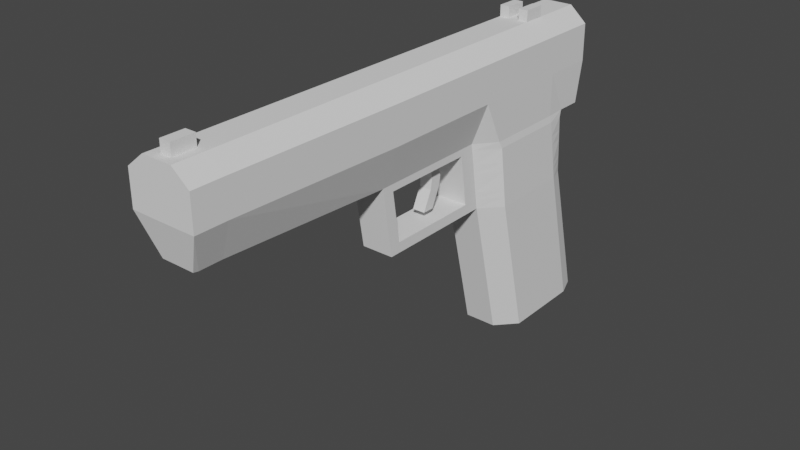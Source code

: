 # Source: pistol.blend  (saved by Blender 2.83.19; exported with 4.5.12 LTS)
import bpy
from mathutils import Matrix  # noqa: F401  (used for matrix-valued properties, if any)

bpy.ops.wm.read_factory_settings(use_empty=True)
scene = bpy.context.scene
scene.name = 'Scene'

# ---- collections
col_collection = bpy.data.collections.new('Collection'); scene.collection.children.link(col_collection)

# ---- world
world_world = bpy.data.worlds.new('World'); scene.world = world_world
world_world.use_nodes = True; world_world.node_tree.nodes.clear()
_N = world_world.node_tree.nodes; _L = world_world.node_tree.links
n0 = _N.new('ShaderNodeOutputWorld'); n0.name = 'World Output'; n0.location = (300, 300)
n1 = _N.new('ShaderNodeBackground'); n1.name = 'Background'; n1.location = (10, 300)
n1.inputs[0].default_value = (0.05088, 0.05088, 0.05088, 1.0)
_L.new(n1.outputs[0], n0.inputs[0])
n0.is_active_output = True
world_world.color = (0.05088, 0.05088, 0.05088)
world_world.use_sun_shadow = False
world_world.sun_shadow_jitter_overblur = 0.0

# ---- meshes
me_cube_001 = bpy.data.meshes.new('Cube.001')
me_cube_001.from_pydata([(0.0, -0.3873, 0.5279), (0.0, -0.3873, 1.441), (0.311, -0.3873, 1.292), (0.1586, -0.3873, 0.5279), (0.1586, -2.363, 0.6177), (0.311, -2.449, 1.306), (0.3036, 2.024, 0.5279), (0.311, 2.024, 1.292), (0.0, 2.06, 0.5279), (0.0, 2.024, 1.441), (0.0, -2.363, 0.6177), (0.0, -2.449, 1.441), (0.0, -0.281, -0.1406), (0.1553, -0.281, -0.1406), (0.2716, 2.098, -0.1406), (0.0, 2.166, -0.1406), (0.156, 0.8107, 0.5279), (0.0, 0.8107, 1.441), (0.311, 0.8107, 1.292), (0.0, 0.917, -0.1406), (0.156, 0.917, -0.1406), (0.26, 2.48, -1.561), (0.0, 2.48, -1.561), (0.0, 1.266, -1.561), (0.156, 1.266, -1.561), (0.3036, 2.271, 0.5279), (0.311, 2.335, 1.292), (0.0, 2.271, 0.5279), (0.0, 2.335, 1.441), (0.311, -2.146, 1.306), (0.1586, -2.095, 0.6087), (0.0, -2.146, 1.441), (0.0, -2.095, 0.6087), (0.311, -2.366, 1.306), (0.0, -2.366, 1.441), (0.0, -2.315, 0.6087), (0.1586, -2.315, 0.6087), (0.05265, -0.281, -0.1406), (0.05265, -0.3873, 0.5279), (0.05265, -0.3873, 1.441), (0.05265, 2.024, 1.441), (0.05265, -2.363, 0.6177), (0.05265, 2.06, 0.5279), (0.05265, -2.449, 1.441), (0.05265, 2.166, -0.1406), (0.05265, 2.335, 1.441), (0.05265, 0.8107, 1.441), (0.05265, 0.917, -0.1406), (0.05265, 2.48, -1.561), (0.05265, 1.266, -1.561), (0.05265, 2.271, 0.5279), (0.05265, -2.146, 1.441), (0.05265, -2.095, 0.6087), (0.05265, -2.366, 1.441), (0.05265, -2.315, 0.6087), (0.0, -2.146, 1.549), (0.0, -2.366, 1.549), (0.05265, -2.146, 1.549), (0.05265, -2.366, 1.549), (0.3141, 1.819, 0.5279), (0.3348, 1.925, -0.1406), (0.0, 1.819, 1.441), (0.311, 1.819, 1.292), (0.3348, 2.275, -1.561), (0.0, 2.275, -1.561), (0.05265, 2.275, -1.561), (0.05265, 1.819, 1.441), (0.0, 1.603, 1.441), (0.311, 1.603, 1.292), (0.0, 2.059, -1.561), (0.05265, 2.059, -1.561), (0.05265, 1.603, 1.441), (0.3141, 1.603, 0.5279), (0.3348, 1.709, -0.1406), (0.3348, 2.059, -1.561), (0.1447, -0.3873, 1.441), (0.1447, 2.024, 1.441), (0.08755, -2.363, 0.6177), (0.1447, 2.335, 1.441), (0.1447, 0.8107, 1.441), (0.1447, -2.146, 1.441), (0.1447, -2.366, 1.441), (0.08755, -0.281, -0.1406), (0.08755, -0.3873, 0.5279), (0.08755, 2.06, 0.5279), (0.1447, -2.449, 1.441), (0.08755, 2.166, -0.1406), (0.08755, 0.917, -0.1406), (0.08755, 2.48, -1.561), (0.08755, 1.266, -1.561), (0.08755, 2.271, 0.5279), (0.08755, -2.095, 0.6087), (0.08755, -2.315, 0.6087), (0.1447, 1.819, 1.441), (0.08755, 2.275, -1.561), (0.1447, 1.603, 1.441), (0.08755, 2.059, -1.561), (0.05265, 1.819, 1.441), (0.05265, 1.603, 1.441), (0.1447, 1.819, 1.441), (0.1447, 1.603, 1.441), (0.05265, 1.819, 1.547), (0.05265, 1.603, 1.547), (0.1447, 1.819, 1.547), (0.1447, 1.603, 1.547), (0.313, -0.3873, 0.9369), (0.313, 2.024, 0.9369), (0.313, -2.449, 0.9817), (0.0, -2.449, 0.9796), (0.313, 0.8107, 0.9369), (0.313, 2.335, 0.9369), (0.0, 2.335, 0.9348), (0.313, -2.146, 0.9817), (0.313, -2.366, 0.9817), (0.05265, 2.335, 0.9348), (0.05265, -2.449, 0.9796), (0.313, 1.819, 0.9369), (0.313, 1.603, 0.9369), (0.1447, -2.449, 0.9796), (0.1447, 2.335, 0.9348), (0.0, 1.005, 1.441), (0.311, 1.005, 1.292), (0.0, 1.461, -1.561), (0.05265, 1.461, -1.561), (0.05265, 1.005, 1.441), (0.3141, 1.005, 0.5279), (0.3348, 1.111, -0.1406), (0.3348, 1.461, -1.561), (0.1447, 1.005, 1.441), (0.08755, 1.461, -1.561), (0.313, 1.005, 0.9369), (0.0, -0.3765, 0.4598), (0.3102, 1.997, 0.4598), (0.0, 2.037, 0.4598), (0.1583, -0.3765, 0.4598), (0.156, 0.8215, 0.4598), (0.05708, 2.037, 0.4598), (0.05265, -0.3765, 0.4598), (0.3242, 1.829, 0.4598), (0.3242, 1.619, 0.4598), (0.08755, -0.3765, 0.4598), (0.0895, 2.037, 0.4598), (0.3242, 1.037, 0.4598), (0.0, 0.6534, 1.441), (0.0, -0.2728, 1.441), (0.311, 0.6534, 1.292), (0.311, -0.2728, 1.292), (0.0, 0.7598, -0.1406), (0.0, -0.1664, -0.1406), (0.1584, -0.2728, 0.5279), (0.1563, 0.6534, 0.5279), (0.1553, -0.1664, -0.1406), (0.1559, 0.7598, -0.1406), (0.05265, 0.6534, 1.441), (0.05265, -0.2728, 1.441), (0.05265, 0.7598, -0.1406), (0.05265, -0.1664, -0.1406), (0.1447, 0.6534, 1.441), (0.1447, -0.2728, 1.441), (0.08755, 0.7598, -0.1406), (0.08755, -0.1664, -0.1406), (0.313, 0.6534, 0.9369), (0.313, -0.2728, 0.9369), (0.1581, -0.2619, 0.4598), (0.1563, 0.6642, 0.4598), (0.0, -0.2969, -0.04038), (0.2781, 2.081, -0.04038), (0.156, 0.9011, -0.04038), (0.05339, 2.122, -0.04038), (0.05265, -0.2969, -0.04038), (0.3331, 1.909, -0.04038), (0.3331, 1.694, -0.04038), (0.08755, -0.2969, -0.04038), (0.08788, 2.122, -0.04038), (0.3331, 1.099, -0.04038), (0.0, 2.122, -0.04038), (0.1558, -0.2969, -0.04038), (0.1559, 0.7438, -0.04038), (0.1558, -0.1824, -0.04038), (0.0, 0.4551, 1.441), (0.311, 0.4551, 1.292), (0.0, 0.5614, -0.1406), (0.1567, 0.4551, 0.5279), (0.1558, 0.5614, -0.1406), (0.05265, 0.4551, 1.441), (0.05265, 0.5614, -0.1406), (0.1447, 0.4551, 1.441), (0.08755, 0.5614, -0.1406), (0.313, 0.4551, 0.9369), (0.1566, 0.4659, 0.4598), (0.1559, 0.3509, -0.04038), (0.0, 0.3385, 1.441), (0.311, 0.3385, 1.292), (0.0, 0.4448, -0.1406), (0.05265, 0.3385, 1.441), (0.05265, 0.4448, -0.1406), (0.1447, 0.3385, 1.441), (0.08755, 0.4448, -0.1406), (0.313, 0.3385, 0.9369), (0.1569, 0.3385, 0.5279), (0.1557, 0.4448, -0.1406), (0.1568, 0.3493, 0.4598), (0.1559, 0.2343, -0.04038), (0.0, 2.044, 0.3158), (0.1576, -0.3536, 0.3158), (0.0, -0.3536, 0.3158), (0.3009, 2.022, 0.3158), (0.156, 0.8444, 0.3158), (0.05602, 2.044, 0.3158), (0.05265, -0.3536, 0.3158), (0.3267, 1.852, 0.3158), (0.3267, 1.641, 0.3158), (0.08755, -0.3536, 0.3158), (0.08903, 2.044, 0.3158), (0.3267, 1.055, 0.3158), (0.1562, 0.6872, 0.3158), (0.1574, -0.239, 0.3158), (0.0, -0.3383, 0.2198), (0.2948, 2.038, 0.2198), (0.156, 0.8597, 0.2198), (0.05531, 2.06, 0.2198), (0.05265, -0.3383, 0.2198), (0.3284, 1.868, 0.2198), (0.3284, 1.655, 0.2198), (0.08755, -0.3383, 0.2198), (0.08872, 2.06, 0.2198), (0.3284, 1.067, 0.2198), (0.1561, 0.7024, 0.2198), (0.157, -0.2238, 0.2198), (0.0, 2.06, 0.2198), (0.1571, -0.3383, 0.2198), (0.1561, -0.194, 0.03265), (0.156, 0.7322, 0.03265), (0.3318, 1.09, 0.03265), (0.08811, 2.092, 0.03265), (0.08755, -0.3085, 0.03265), (0.3318, 1.683, 0.03265), (0.3318, 1.898, 0.03265), (0.05265, -0.3085, 0.03265), (0.05393, 2.092, 0.03265), (0.156, 0.8895, 0.03265), (0.2828, 2.069, 0.03265), (0.0, -0.3085, 0.03265), (0.0, 2.092, 0.03265), (0.1561, -0.3085, 0.03265), (0.0, 0.3573, 0.2205), (0.0, 0.2686, 0.0334), (0.0, 0.4739, 0.2205), (0.0, 0.3852, 0.0334), (0.0, -0.224, 0.2205), (0.0, -0.1943, 0.0334), (0.0, 0.7021, 0.2205), (0.0, 0.7319, 0.0334), (0.0, 0.4656, 0.4605), (0.0, 0.664, 0.4605), (0.0, 0.7435, -0.03963), (0.0, -0.1826, -0.03963), (0.0, 0.3506, -0.03963), (0.0, 0.234, -0.03963), (0.0, 0.6869, 0.3165), (0.0, -0.2622, 0.4605), (0.0, -0.2393, 0.3165), (0.0, 0.4885, 0.3165), (0.0, 0.349, 0.4605), (0.0, 0.3719, 0.3165), (0.06122, 0.732, 0.0331), (0.0612, 0.7436, -0.03993), (0.06154, 0.3491, 0.4602), (0.06144, 0.372, 0.3162), (0.06123, 0.3853, 0.0331), (0.06134, 0.474, 0.2202), (0.06115, -0.1825, -0.03993), (0.06128, -0.1942, 0.0331), (0.06127, 0.7023, 0.2202), (0.06119, 0.3507, -0.03993), (0.06129, 0.687, 0.3162), (0.06161, -0.2239, 0.2202), (0.06204, -0.2621, 0.4602), (0.06178, -0.2392, 0.3162), (0.06118, 0.2341, -0.03993), (0.06147, 0.4657, 0.4602), (0.06133, 0.6641, 0.4602), (0.06139, 0.4886, 0.3162), (0.06124, 0.2687, 0.0331), (0.06137, 0.3574, 0.2202), (0.312, -0.3873, 1.115), (0.312, 2.024, 1.115), (0.312, -2.449, 1.144), (0.0, -2.449, 1.21), (0.312, 0.8107, 1.115), (0.312, 2.335, 1.115), (0.0, 2.335, 1.188), (0.312, -2.146, 1.144), (0.312, -2.366, 1.144), (0.05265, 2.335, 1.188), (0.05265, -2.449, 1.21), (0.312, 1.819, 1.115), (0.312, 1.603, 1.115), (0.1447, -2.449, 1.21), (0.1447, 2.335, 1.188), (0.312, 1.005, 1.115), (0.312, 0.6534, 1.115), (0.312, -0.2728, 1.115), (0.312, 0.4551, 1.115), (0.312, 0.3385, 1.115)], [], [(169, 165, 12, 37), (42, 8, 27, 50), (293, 33, 5, 287), (160, 151, 13, 82), (92, 36, 4, 77), (302, 146, 2, 285), (53, 34, 11, 43), (173, 166, 14, 86), (295, 43, 11, 288), (154, 144, 1, 39), (178, 176, 13, 151), (174, 167, 20, 126), (124, 120, 17, 46), (300, 121, 18, 289), (47, 19, 23, 49), (129, 127, 24, 89), (126, 20, 24, 127), (86, 14, 21, 88), (299, 78, 26, 290), (106, 6, 25, 110), (76, 7, 26, 78), (39, 1, 31, 51), (83, 3, 30, 91), (285, 2, 29, 292), (34, 53, 58, 56), (91, 30, 36, 92), (292, 29, 33, 293), (32, 52, 54, 35), (80, 51, 53, 81), (0, 38, 52, 32), (75, 39, 51, 80), (9, 40, 45, 28), (291, 28, 45, 294), (15, 44, 48, 22), (122, 123, 49, 23), (87, 47, 49, 89), (128, 124, 46, 79), (158, 154, 39, 75), (298, 85, 43, 295), (175, 168, 44, 15), (81, 53, 43, 85), (35, 54, 41, 10), (148, 156, 37, 12), (84, 42, 50, 90), (172, 169, 37, 82), (57, 55, 56, 58), (51, 31, 55, 57), (53, 51, 57, 58), (76, 40, 66, 93), (22, 48, 65, 64), (14, 60, 63, 21), (88, 21, 63, 94), (286, 7, 62, 296), (40, 9, 61, 66), (166, 170, 60, 14), (66, 71, 98, 97), (64, 65, 70, 69), (60, 73, 74, 63), (94, 63, 74, 96), (296, 62, 68, 297), (66, 61, 67, 71), (170, 171, 73, 60), (65, 94, 96, 70), (62, 93, 95, 68), (48, 88, 94, 65), (7, 76, 93, 62), (176, 172, 82, 13), (6, 84, 90, 25), (33, 81, 85, 5), (287, 5, 85, 298), (146, 158, 75, 2), (121, 128, 79, 18), (20, 87, 89, 24), (2, 75, 80, 29), (29, 80, 81, 33), (52, 91, 92, 54), (38, 83, 91, 52), (40, 76, 78, 45), (294, 45, 78, 299), (44, 86, 88, 48), (123, 129, 89, 49), (168, 173, 86, 44), (54, 92, 77, 41), (156, 160, 82, 37), (98, 100, 104, 102), (71, 95, 100, 98), (93, 66, 97, 99), (95, 93, 99, 100), (103, 101, 102, 104), (97, 98, 102, 101), (100, 99, 103, 104), (99, 97, 101, 103), (50, 114, 119, 90), (4, 107, 118, 77), (59, 116, 117, 72), (6, 106, 116, 59), (77, 118, 115, 41), (27, 111, 114, 50), (30, 112, 113, 36), (3, 105, 112, 30), (286, 106, 110, 290), (90, 119, 110, 25), (125, 130, 109, 16), (41, 115, 108, 10), (149, 162, 105, 3), (36, 113, 107, 4), (72, 117, 130, 125), (70, 96, 129, 123), (68, 95, 128, 121), (95, 71, 124, 128), (69, 70, 123, 122), (73, 126, 127, 74), (96, 74, 127, 129), (297, 68, 121, 300), (71, 67, 120, 124), (171, 174, 126, 73), (72, 125, 142, 139), (42, 84, 141, 136), (3, 83, 140, 134), (59, 72, 139, 138), (6, 59, 138, 132), (83, 38, 137, 140), (8, 42, 136, 133), (125, 16, 135, 142), (149, 3, 134, 163), (84, 6, 132, 141), (38, 0, 131, 137), (16, 150, 164, 135), (16, 109, 161, 150), (199, 149, 163, 201), (47, 87, 159, 155), (199, 198, 162, 149), (18, 79, 157, 145), (195, 197, 160, 156), (19, 47, 155, 147), (192, 196, 158, 146), (79, 46, 153, 157), (193, 195, 156, 148), (167, 177, 152, 20), (196, 194, 154, 158), (46, 17, 143, 153), (202, 178, 151, 200), (289, 18, 145, 301), (194, 191, 144, 154), (87, 20, 152, 159), (304, 192, 146, 302), (197, 200, 151, 160), (240, 232, 177, 167), (236, 233, 174, 171), (239, 234, 173, 168), (244, 235, 172, 176), (237, 236, 171, 170), (241, 237, 170, 166), (235, 238, 169, 172), (243, 239, 168, 175), (233, 240, 167, 174), (231, 244, 176, 178), (234, 241, 166, 173), (238, 242, 165, 169), (159, 152, 183, 187), (301, 145, 180, 303), (153, 143, 179, 184), (177, 190, 183, 152), (157, 153, 184, 186), (147, 155, 185, 181), (145, 157, 186, 180), (155, 159, 187, 185), (150, 161, 188, 182), (150, 182, 189, 164), (187, 183, 200, 197), (303, 180, 192, 304), (184, 179, 191, 194), (190, 202, 200, 183), (186, 184, 194, 196), (181, 185, 195, 193), (180, 186, 196, 192), (185, 187, 197, 195), (182, 188, 198, 199), (182, 199, 201, 189), (266, 265, 252, 255), (137, 131, 205, 209), (141, 132, 206, 213), (163, 134, 204, 216), (142, 135, 207, 214), (133, 136, 208, 203), (140, 137, 209, 212), (132, 138, 210, 206), (138, 139, 211, 210), (134, 140, 212, 204), (136, 141, 213, 208), (139, 142, 214, 211), (135, 164, 215, 207), (209, 205, 217, 221), (213, 206, 218, 225), (216, 204, 230, 228), (214, 207, 219, 226), (203, 208, 220, 229), (212, 209, 221, 224), (206, 210, 222, 218), (210, 211, 223, 222), (204, 212, 224, 230), (208, 213, 225, 220), (211, 214, 226, 223), (207, 215, 227, 219), (223, 226, 233, 236), (220, 225, 234, 239), (230, 224, 235, 244), (222, 223, 236, 237), (218, 222, 237, 241), (224, 221, 238, 235), (229, 220, 239, 243), (226, 219, 240, 233), (228, 230, 244, 231), (225, 218, 241, 234), (221, 217, 242, 238), (219, 227, 232, 240), (268, 267, 263, 264), (270, 269, 248, 247), (272, 271, 256, 250), (265, 273, 251, 252), (274, 266, 255, 257), (273, 275, 259, 251), (276, 272, 250, 249), (267, 277, 260, 263), (278, 276, 249, 261), (279, 274, 257, 258), (281, 280, 253, 254), (271, 279, 258, 256), (275, 281, 254, 259), (282, 270, 247, 262), (277, 278, 261, 260), (269, 283, 246, 248), (284, 268, 264, 245), (283, 284, 245, 246), (280, 282, 262, 253), (270, 284, 283, 269), (163, 216, 278, 277), (284, 270, 282, 268), (215, 164, 281, 275), (178, 202, 279, 271), (164, 189, 280, 281), (202, 190, 274, 279), (216, 228, 276, 278), (201, 163, 277, 267), (228, 231, 272, 276), (227, 215, 275, 273), (190, 177, 266, 274), (232, 227, 273, 265), (231, 178, 271, 272), (282, 280, 267, 268), (189, 201, 267, 280), (177, 232, 265, 266), (188, 303, 304, 198), (161, 301, 303, 188), (198, 304, 302, 162), (109, 289, 301, 161), (117, 297, 300, 130), (7, 286, 290, 26), (114, 294, 299, 119), (107, 287, 298, 118), (116, 296, 297, 117), (106, 286, 296, 116), (118, 298, 295, 115), (111, 291, 294, 114), (112, 292, 293, 113), (105, 285, 292, 112), (119, 299, 290, 110), (130, 300, 289, 109), (115, 295, 288, 108), (162, 302, 285, 105), (113, 293, 287, 107)])
_uv = me_cube_001.uv_layers.new(name='UVMap')
_uv.uv.foreach_set('vector', [0.2736, 0.6348, 0.25, 0.6348, 0.25, 0.6348, 0.2736, 0.6348, 0.375, 0.3986, 0.375, 0.375, 0.375, 0.375, 0.375, 0.3986, 0.5398, 0.7453, 0.5932, 0.7453, 0.588, 0.7552, 0.5372, 0.7526, 0.304, 0.6284, 0.375, 0.6284, 0.375, 0.6348, 0.304, 0.6348, 0.304, 0.7453, 0.3092, 0.7453, 0.3421, 0.7829, 0.304, 0.75, 0.5398, 0.6284, 0.5932, 0.6284, 0.5932, 0.6348, 0.5398, 0.6348, 0.7264, 0.7453, 0.75, 0.7453, 0.75, 0.75, 0.7264, 0.75, 0.375, 0.429, 0.375, 0.5018, 0.375, 0.5018, 0.375, 0.429, 0.5557, 0.8514, 0.625, 0.8514, 0.625, 0.875, 0.5557, 0.875, 0.7264, 0.6284, 0.75, 0.6284, 0.75, 0.6348, 0.7264, 0.6348, 0.3661, 0.6284, 0.3651, 0.6348, 0.375, 0.6348, 0.375, 0.6284, 0.375, 0.5569, 0.375, 0.5678, 0.375, 0.5678, 0.375, 0.5569, 0.7264, 0.5569, 0.75, 0.5569, 0.75, 0.5678, 0.7264, 0.5678, 0.5398, 0.5569, 0.5932, 0.5569, 0.5932, 0.5678, 0.5398, 0.5678, 0.2736, 0.5678, 0.25, 0.5678, 0.25, 0.5678, 0.2736, 0.5678, 0.304, 0.5569, 0.375, 0.5569, 0.375, 0.5678, 0.304, 0.5678, 0.375, 0.5569, 0.375, 0.5678, 0.375, 0.5678, 0.375, 0.5569, 0.375, 0.429, 0.375, 0.5018, 0.375, 0.5, 0.375, 0.429, 0.5557, 0.429, 0.625, 0.429, 0.5879, 0.4947, 0.5372, 0.4974, 0.4864, 0.5, 0.375, 0.5, 0.375, 0.5, 0.4864, 0.5, 0.696, 0.5, 0.5932, 0.5, 0.5879, 0.4947, 0.696, 0.5, 0.7264, 0.6348, 0.75, 0.6348, 0.75, 0.7331, 0.7264, 0.7331, 0.304, 0.6348, 0.3092, 0.6348, 0.3092, 0.7331, 0.304, 0.7331, 0.5398, 0.6348, 0.5932, 0.6348, 0.5932, 0.7331, 0.5398, 0.7331, 0.75, 0.7453, 0.7264, 0.7453, 0.7264, 0.7453, 0.75, 0.7453, 0.304, 0.7331, 0.3092, 0.7331, 0.3092, 0.7453, 0.304, 0.7453, 0.5398, 0.7331, 0.5932, 0.7331, 0.5932, 0.7453, 0.5398, 0.7453, 0.25, 0.7331, 0.2736, 0.7331, 0.2736, 0.7453, 0.25, 0.7453, 0.696, 0.7331, 0.7264, 0.7331, 0.7264, 0.7453, 0.696, 0.7453, 0.25, 0.6348, 0.2736, 0.6348, 0.2736, 0.7331, 0.25, 0.7331, 0.696, 0.6348, 0.7264, 0.6348, 0.7264, 0.7331, 0.696, 0.7331, 0.75, 0.5, 0.7264, 0.5, 0.7264, 0.5, 0.75, 0.5, 0.5557, 0.375, 0.625, 0.375, 0.625, 0.3986, 0.5557, 0.3986, 0.375, 0.375, 0.375, 0.3986, 0.375, 0.3986, 0.375, 0.375, 0.25, 0.5569, 0.2736, 0.5569, 0.2736, 0.5678, 0.25, 0.5678, 0.304, 0.5678, 0.2736, 0.5678, 0.2736, 0.5678, 0.304, 0.5678, 0.696, 0.5569, 0.7264, 0.5569, 0.7264, 0.5678, 0.696, 0.5678, 0.696, 0.6284, 0.7264, 0.6284, 0.7264, 0.6348, 0.696, 0.6348, 0.5557, 0.821, 0.625, 0.821, 0.625, 0.8514, 0.5557, 0.8514, 0.375, 0.375, 0.375, 0.3986, 0.375, 0.3986, 0.375, 0.375, 0.696, 0.7453, 0.7264, 0.7453, 0.7264, 0.75, 0.696, 0.75, 0.25, 0.7453, 0.2736, 0.7453, 0.2736, 0.75, 0.25, 0.75, 0.25, 0.6284, 0.2736, 0.6284, 0.2736, 0.6348, 0.25, 0.6348, 0.375, 0.429, 0.375, 0.3986, 0.375, 0.3986, 0.375, 0.429, 0.304, 0.6348, 0.2736, 0.6348, 0.2736, 0.6348, 0.304, 0.6348, 0.7264, 0.7331, 0.75, 0.7331, 0.75, 0.7453, 0.7264, 0.7453, 0.7264, 0.7331, 0.75, 0.7331, 0.75, 0.7331, 0.7264, 0.7331, 0.7264, 0.7453, 0.7264, 0.7331, 0.7264, 0.7331, 0.7264, 0.7453, 0.696, 0.5, 0.7264, 0.5, 0.7264, 0.5114, 0.696, 0.5114, 0.25, 0.5, 0.2736, 0.5, 0.2736, 0.5114, 0.25, 0.5114, 0.375, 0.5018, 0.375, 0.5114, 0.375, 0.5114, 0.375, 0.5, 0.304, 0.5, 0.375, 0.5, 0.375, 0.5114, 0.304, 0.5114, 0.5398, 0.5, 0.5932, 0.5, 0.5932, 0.5114, 0.5398, 0.5114, 0.7264, 0.5, 0.75, 0.5, 0.75, 0.5114, 0.7264, 0.5114, 0.375, 0.5018, 0.375, 0.5114, 0.375, 0.5114, 0.375, 0.5018, 0.7264, 0.5114, 0.7264, 0.5235, 0.7264, 0.5235, 0.7264, 0.5114, 0.25, 0.5114, 0.2736, 0.5114, 0.2736, 0.5235, 0.25, 0.5235, 0.375, 0.5114, 0.375, 0.5235, 0.375, 0.5235, 0.375, 0.5114, 0.304, 0.5114, 0.375, 0.5114, 0.375, 0.5235, 0.304, 0.5235, 0.5398, 0.5114, 0.5932, 0.5114, 0.5932, 0.5235, 0.5398, 0.5235, 0.7264, 0.5114, 0.75, 0.5114, 0.75, 0.5235, 0.7264, 0.5235, 0.375, 0.5114, 0.375, 0.5235, 0.375, 0.5235, 0.375, 0.5114, 0.2736, 0.5114, 0.304, 0.5114, 0.304, 0.5235, 0.2736, 0.5235, 0.5932, 0.5114, 0.696, 0.5114, 0.696, 0.5235, 0.5932, 0.5235, 0.2736, 0.5, 0.304, 0.5, 0.304, 0.5114, 0.2736, 0.5114, 0.5932, 0.5, 0.696, 0.5, 0.696, 0.5114, 0.5932, 0.5114, 0.3651, 0.6348, 0.304, 0.6348, 0.304, 0.6348, 0.375, 0.6348, 0.375, 0.5, 0.375, 0.429, 0.375, 0.429, 0.375, 0.5, 0.5932, 0.7453, 0.696, 0.7453, 0.696, 0.75, 0.588, 0.7552, 0.5372, 0.7526, 0.588, 0.7552, 0.625, 0.821, 0.5557, 0.821, 0.5932, 0.6284, 0.696, 0.6284, 0.696, 0.6348, 0.5932, 0.6348, 0.5932, 0.5569, 0.696, 0.5569, 0.696, 0.5678, 0.5932, 0.5678, 0.375, 0.5678, 0.304, 0.5678, 0.304, 0.5678, 0.375, 0.5678, 0.5932, 0.6348, 0.696, 0.6348, 0.696, 0.7331, 0.5932, 0.7331, 0.5932, 0.7331, 0.696, 0.7331, 0.696, 0.7453, 0.5932, 0.7453, 0.2736, 0.7331, 0.304, 0.7331, 0.304, 0.7453, 0.2736, 0.7453, 0.2736, 0.6348, 0.304, 0.6348, 0.304, 0.7331, 0.2736, 0.7331, 0.7264, 0.5, 0.696, 0.5, 0.696, 0.5, 0.7264, 0.5, 0.5557, 0.3986, 0.625, 0.3986, 0.625, 0.429, 0.5557, 0.429, 0.375, 0.3986, 0.375, 0.429, 0.375, 0.429, 0.375, 0.3986, 0.2736, 0.5569, 0.304, 0.5569, 0.304, 0.5678, 0.2736, 0.5678, 0.375, 0.3986, 0.375, 0.429, 0.375, 0.429, 0.375, 0.3986, 0.2736, 0.7453, 0.304, 0.7453, 0.304, 0.75, 0.2736, 0.75, 0.2736, 0.6284, 0.304, 0.6284, 0.304, 0.6348, 0.2736, 0.6348, 0.7264, 0.5235, 0.696, 0.5235, 0.696, 0.5235, 0.7264, 0.5235, 0.7264, 0.5235, 0.696, 0.5235, 0.696, 0.5235, 0.7264, 0.5235, 0.696, 0.5114, 0.7264, 0.5114, 0.7264, 0.5114, 0.696, 0.5114, 0.696, 0.5235, 0.696, 0.5114, 0.696, 0.5114, 0.696, 0.5235, 0.696, 0.5114, 0.7264, 0.5114, 0.7264, 0.5235, 0.696, 0.5235, 0.7264, 0.5114, 0.7264, 0.5235, 0.7264, 0.5235, 0.7264, 0.5114, 0.696, 0.5235, 0.696, 0.5114, 0.696, 0.5114, 0.696, 0.5235, 0.696, 0.5114, 0.7264, 0.5114, 0.7264, 0.5114, 0.696, 0.5114, 0.375, 0.3986, 0.4864, 0.3986, 0.4864, 0.429, 0.375, 0.429, 0.3421, 0.7829, 0.4864, 0.75, 0.4864, 0.821, 0.375, 0.821, 0.375, 0.5114, 0.4864, 0.5114, 0.4864, 0.5235, 0.375, 0.5235, 0.375, 0.5, 0.4864, 0.5, 0.4864, 0.5114, 0.375, 0.5114, 0.375, 0.821, 0.4864, 0.821, 0.4864, 0.8514, 0.375, 0.8514, 0.375, 0.375, 0.4864, 0.375, 0.4864, 0.3986, 0.375, 0.3986, 0.3092, 0.7331, 0.4864, 0.7331, 0.4864, 0.7453, 0.3092, 0.7453, 0.3092, 0.6348, 0.4864, 0.6348, 0.4864, 0.7331, 0.3092, 0.7331, 0.5398, 0.5, 0.4864, 0.5, 0.4864, 0.5, 0.5372, 0.4974, 0.375, 0.429, 0.4864, 0.429, 0.4864, 0.5, 0.375, 0.5, 0.375, 0.5569, 0.4864, 0.5569, 0.4864, 0.5678, 0.375, 0.5678, 0.375, 0.8514, 0.4864, 0.8514, 0.4864, 0.875, 0.375, 0.875, 0.3155, 0.6284, 0.4864, 0.6284, 0.4864, 0.6348, 0.3092, 0.6348, 0.3092, 0.7453, 0.4864, 0.7453, 0.4864, 0.75, 0.3421, 0.7829, 0.375, 0.5235, 0.4864, 0.5235, 0.4864, 0.5569, 0.375, 0.5569, 0.2736, 0.5235, 0.304, 0.5235, 0.304, 0.5569, 0.2736, 0.5569, 0.5932, 0.5235, 0.696, 0.5235, 0.696, 0.5569, 0.5932, 0.5569, 0.696, 0.5235, 0.7264, 0.5235, 0.7264, 0.5569, 0.696, 0.5569, 0.25, 0.5235, 0.2736, 0.5235, 0.2736, 0.5569, 0.25, 0.5569, 0.375, 0.5235, 0.375, 0.5569, 0.375, 0.5569, 0.375, 0.5235, 0.304, 0.5235, 0.375, 0.5235, 0.375, 0.5569, 0.304, 0.5569, 0.5398, 0.5235, 0.5932, 0.5235, 0.5932, 0.5569, 0.5398, 0.5569, 0.7264, 0.5235, 0.75, 0.5235, 0.75, 0.5569, 0.7264, 0.5569, 0.375, 0.5235, 0.375, 0.5569, 0.375, 0.5569, 0.375, 0.5235, 0.375, 0.5235, 0.375, 0.5569, 0.375, 0.5569, 0.375, 0.5235, 0.375, 0.3986, 0.375, 0.429, 0.375, 0.429, 0.375, 0.3986, 0.3092, 0.6348, 0.304, 0.6348, 0.304, 0.6348, 0.3159, 0.6348, 0.375, 0.5114, 0.375, 0.5235, 0.375, 0.5235, 0.375, 0.5114, 0.375, 0.5, 0.375, 0.5114, 0.375, 0.5114, 0.375, 0.5018, 0.304, 0.6348, 0.2736, 0.6348, 0.2736, 0.6348, 0.304, 0.6348, 0.375, 0.375, 0.375, 0.3986, 0.375, 0.3986, 0.375, 0.375, 0.375, 0.5569, 0.375, 0.5678, 0.375, 0.5678, 0.375, 0.5569, 0.3155, 0.6284, 0.3092, 0.6348, 0.3159, 0.6348, 0.3216, 0.6284, 0.375, 0.429, 0.375, 0.5, 0.375, 0.5018, 0.375, 0.429, 0.2736, 0.6348, 0.25, 0.6348, 0.25, 0.6348, 0.2736, 0.6348, 0.375, 0.5678, 0.3664, 0.5766, 0.3672, 0.5766, 0.375, 0.5678, 0.375, 0.5678, 0.4864, 0.5678, 0.4864, 0.5766, 0.3664, 0.5766, 0.3515, 0.5917, 0.3155, 0.6284, 0.3216, 0.6284, 0.3539, 0.5917, 0.2736, 0.5678, 0.304, 0.5678, 0.304, 0.5766, 0.2736, 0.5766, 0.3515, 0.5917, 0.4864, 0.5917, 0.4864, 0.6284, 0.3155, 0.6284, 0.5932, 0.5678, 0.696, 0.5678, 0.696, 0.5766, 0.5932, 0.5766, 0.2736, 0.5917, 0.304, 0.5917, 0.304, 0.6284, 0.2736, 0.6284, 0.25, 0.5678, 0.2736, 0.5678, 0.2736, 0.5766, 0.25, 0.5766, 0.5932, 0.5917, 0.696, 0.5917, 0.696, 0.6284, 0.5932, 0.6284, 0.696, 0.5678, 0.7264, 0.5678, 0.7264, 0.5766, 0.696, 0.5766, 0.25, 0.5917, 0.2736, 0.5917, 0.2736, 0.6284, 0.25, 0.6284, 0.375, 0.5678, 0.3737, 0.5766, 0.375, 0.5766, 0.375, 0.5678, 0.696, 0.5917, 0.7264, 0.5917, 0.7264, 0.6284, 0.696, 0.6284, 0.7264, 0.5678, 0.75, 0.5678, 0.75, 0.5766, 0.7264, 0.5766, 0.3715, 0.5917, 0.3661, 0.6284, 0.375, 0.6284, 0.375, 0.5917, 0.5398, 0.5678, 0.5932, 0.5678, 0.5932, 0.5766, 0.5398, 0.5766, 0.7264, 0.5917, 0.75, 0.5917, 0.75, 0.6284, 0.7264, 0.6284, 0.304, 0.5678, 0.375, 0.5678, 0.375, 0.5766, 0.304, 0.5766, 0.5398, 0.5917, 0.5932, 0.5917, 0.5932, 0.6284, 0.5398, 0.6284, 0.304, 0.5917, 0.375, 0.5917, 0.375, 0.6284, 0.304, 0.6284, 0.375, 0.5678, 0.3728, 0.5766, 0.3737, 0.5766, 0.375, 0.5678, 0.375, 0.5235, 0.375, 0.5569, 0.375, 0.5569, 0.375, 0.5235, 0.375, 0.3986, 0.375, 0.429, 0.375, 0.429, 0.375, 0.3986, 0.358, 0.6348, 0.304, 0.6348, 0.304, 0.6348, 0.3651, 0.6348, 0.375, 0.5114, 0.375, 0.5235, 0.375, 0.5235, 0.375, 0.5114, 0.375, 0.5018, 0.375, 0.5114, 0.375, 0.5114, 0.375, 0.5018, 0.304, 0.6348, 0.2736, 0.6348, 0.2736, 0.6348, 0.304, 0.6348, 0.375, 0.375, 0.375, 0.3986, 0.375, 0.3986, 0.375, 0.375, 0.375, 0.5569, 0.375, 0.5678, 0.375, 0.5678, 0.375, 0.5569, 0.3596, 0.6284, 0.358, 0.6348, 0.3651, 0.6348, 0.3661, 0.6284, 0.375, 0.429, 0.375, 0.5018, 0.375, 0.5018, 0.375, 0.429, 0.2736, 0.6348, 0.25, 0.6348, 0.25, 0.6348, 0.2736, 0.6348, 0.304, 0.5766, 0.375, 0.5766, 0.375, 0.5868, 0.304, 0.5868, 0.5398, 0.5766, 0.5932, 0.5766, 0.5932, 0.5868, 0.5398, 0.5868, 0.7264, 0.5766, 0.75, 0.5766, 0.75, 0.5868, 0.7264, 0.5868, 0.3737, 0.5766, 0.3722, 0.5868, 0.375, 0.5868, 0.375, 0.5766, 0.696, 0.5766, 0.7264, 0.5766, 0.7264, 0.5868, 0.696, 0.5868, 0.25, 0.5766, 0.2736, 0.5766, 0.2736, 0.5868, 0.25, 0.5868, 0.5932, 0.5766, 0.696, 0.5766, 0.696, 0.5868, 0.5932, 0.5868, 0.2736, 0.5766, 0.304, 0.5766, 0.304, 0.5868, 0.2736, 0.5868, 0.3664, 0.5766, 0.4864, 0.5766, 0.4864, 0.5868, 0.3563, 0.5868, 0.3664, 0.5766, 0.3563, 0.5868, 0.3582, 0.5868, 0.3672, 0.5766, 0.304, 0.5868, 0.375, 0.5868, 0.375, 0.5917, 0.304, 0.5917, 0.5398, 0.5868, 0.5932, 0.5868, 0.5932, 0.5917, 0.5398, 0.5917, 0.7264, 0.5868, 0.75, 0.5868, 0.75, 0.5917, 0.7264, 0.5917, 0.3722, 0.5868, 0.3715, 0.5917, 0.375, 0.5917, 0.375, 0.5868, 0.696, 0.5868, 0.7264, 0.5868, 0.7264, 0.5917, 0.696, 0.5917, 0.25, 0.5868, 0.2736, 0.5868, 0.2736, 0.5917, 0.25, 0.5917, 0.5932, 0.5868, 0.696, 0.5868, 0.696, 0.5917, 0.5932, 0.5917, 0.2736, 0.5868, 0.304, 0.5868, 0.304, 0.5917, 0.2736, 0.5917, 0.3563, 0.5868, 0.4864, 0.5868, 0.4864, 0.5917, 0.3515, 0.5917, 0.3563, 0.5868, 0.3515, 0.5917, 0.3539, 0.5917, 0.3582, 0.5868, 0.3737, 0.5766, 0.3728, 0.5766, 0.3728, 0.5766, 0.3737, 0.5766, 0.2736, 0.6348, 0.25, 0.6348, 0.25, 0.6348, 0.2736, 0.6348, 0.375, 0.429, 0.375, 0.5018, 0.375, 0.5018, 0.375, 0.429, 0.3216, 0.6284, 0.3159, 0.6348, 0.3301, 0.6348, 0.3344, 0.6284, 0.375, 0.5569, 0.375, 0.5678, 0.375, 0.5678, 0.375, 0.5569, 0.375, 0.375, 0.375, 0.3986, 0.375, 0.3986, 0.375, 0.375, 0.304, 0.6348, 0.2736, 0.6348, 0.2736, 0.6348, 0.304, 0.6348, 0.375, 0.5018, 0.375, 0.5114, 0.375, 0.5114, 0.375, 0.5018, 0.375, 0.5114, 0.375, 0.5235, 0.375, 0.5235, 0.375, 0.5114, 0.3159, 0.6348, 0.304, 0.6348, 0.304, 0.6348, 0.3301, 0.6348, 0.375, 0.3986, 0.375, 0.429, 0.375, 0.429, 0.375, 0.3986, 0.375, 0.5235, 0.375, 0.5569, 0.375, 0.5569, 0.375, 0.5235, 0.375, 0.5678, 0.3672, 0.5766, 0.3691, 0.5766, 0.375, 0.5678, 0.2736, 0.6348, 0.25, 0.6348, 0.25, 0.6348, 0.2736, 0.6348, 0.375, 0.429, 0.375, 0.5018, 0.375, 0.5018, 0.375, 0.429, 0.3344, 0.6284, 0.3301, 0.6348, 0.3395, 0.6348, 0.3429, 0.6284, 0.375, 0.5569, 0.375, 0.5678, 0.375, 0.5678, 0.375, 0.5569, 0.375, 0.375, 0.375, 0.3986, 0.375, 0.3986, 0.375, 0.375, 0.304, 0.6348, 0.2736, 0.6348, 0.2736, 0.6348, 0.304, 0.6348, 0.375, 0.5018, 0.375, 0.5114, 0.375, 0.5114, 0.375, 0.5018, 0.375, 0.5114, 0.375, 0.5235, 0.375, 0.5235, 0.375, 0.5114, 0.3301, 0.6348, 0.304, 0.6348, 0.304, 0.6348, 0.3395, 0.6348, 0.375, 0.3986, 0.375, 0.429, 0.375, 0.429, 0.375, 0.3986, 0.375, 0.5235, 0.375, 0.5569, 0.375, 0.5569, 0.375, 0.5235, 0.375, 0.5678, 0.3691, 0.5766, 0.3703, 0.5766, 0.375, 0.5678, 0.375, 0.5235, 0.375, 0.5569, 0.375, 0.5569, 0.375, 0.5235, 0.375, 0.3986, 0.375, 0.429, 0.375, 0.429, 0.375, 0.3986, 0.3395, 0.6348, 0.304, 0.6348, 0.304, 0.6348, 0.358, 0.6348, 0.375, 0.5114, 0.375, 0.5235, 0.375, 0.5235, 0.375, 0.5114, 0.375, 0.5018, 0.375, 0.5114, 0.375, 0.5114, 0.375, 0.5018, 0.304, 0.6348, 0.2736, 0.6348, 0.2736, 0.6348, 0.304, 0.6348, 0.375, 0.375, 0.375, 0.3986, 0.375, 0.3986, 0.375, 0.375, 0.375, 0.5569, 0.375, 0.5678, 0.375, 0.5678, 0.375, 0.5569, 0.3429, 0.6284, 0.3395, 0.6348, 0.358, 0.6348, 0.3596, 0.6284, 0.375, 0.429, 0.375, 0.5018, 0.375, 0.5018, 0.375, 0.429, 0.2736, 0.6348, 0.25, 0.6348, 0.25, 0.6348, 0.2736, 0.6348, 0.375, 0.5678, 0.3703, 0.5766, 0.3728, 0.5766, 0.375, 0.5678, 0.359, 0.5917, 0.3539, 0.5917, 0.3539, 0.5917, 0.359, 0.5917, 0.3649, 0.5868, 0.3702, 0.5868, 0.3702, 0.5868, 0.3649, 0.5868, 0.3596, 0.6284, 0.3661, 0.6284, 0.3661, 0.6284, 0.3596, 0.6284, 0.3728, 0.5766, 0.3703, 0.5766, 0.3703, 0.5766, 0.3728, 0.5766, 0.3722, 0.5868, 0.3737, 0.5766, 0.3737, 0.5766, 0.3722, 0.5868, 0.3703, 0.5766, 0.3691, 0.5766, 0.3691, 0.5766, 0.3703, 0.5766, 0.3429, 0.6284, 0.3596, 0.6284, 0.3596, 0.6284, 0.3429, 0.6284, 0.3539, 0.5917, 0.3216, 0.6284, 0.3216, 0.6284, 0.3539, 0.5917, 0.3344, 0.6284, 0.3429, 0.6284, 0.3429, 0.6284, 0.3344, 0.6284, 0.3715, 0.5917, 0.3722, 0.5868, 0.3722, 0.5868, 0.3715, 0.5917, 0.3672, 0.5766, 0.3582, 0.5868, 0.3582, 0.5868, 0.3672, 0.5766, 0.3661, 0.6284, 0.3715, 0.5917, 0.3715, 0.5917, 0.3661, 0.6284, 0.3691, 0.5766, 0.3672, 0.5766, 0.3672, 0.5766, 0.3691, 0.5766, 0.3622, 0.5868, 0.3649, 0.5868, 0.3649, 0.5868, 0.3622, 0.5868, 0.3216, 0.6284, 0.3344, 0.6284, 0.3344, 0.6284, 0.3216, 0.6284, 0.3702, 0.5868, 0.3689, 0.5917, 0.3689, 0.5917, 0.3702, 0.5868, 0.3624, 0.5917, 0.359, 0.5917, 0.359, 0.5917, 0.3624, 0.5917, 0.3689, 0.5917, 0.3624, 0.5917, 0.3624, 0.5917, 0.3689, 0.5917, 0.3582, 0.5868, 0.3622, 0.5868, 0.3622, 0.5868, 0.3582, 0.5868, 0.3649, 0.5868, 0.3624, 0.5917, 0.3689, 0.5917, 0.3702, 0.5868, 0.3216, 0.6284, 0.3344, 0.6284, 0.3344, 0.6284, 0.3216, 0.6284, 0.3624, 0.5917, 0.3649, 0.5868, 0.3622, 0.5868, 0.359, 0.5917, 0.3691, 0.5766, 0.3672, 0.5766, 0.3672, 0.5766, 0.3691, 0.5766, 0.3661, 0.6284, 0.3715, 0.5917, 0.3715, 0.5917, 0.3661, 0.6284, 0.3672, 0.5766, 0.3582, 0.5868, 0.3582, 0.5868, 0.3672, 0.5766, 0.3715, 0.5917, 0.3722, 0.5868, 0.3722, 0.5868, 0.3715, 0.5917, 0.3344, 0.6284, 0.3429, 0.6284, 0.3429, 0.6284, 0.3344, 0.6284, 0.3539, 0.5917, 0.3216, 0.6284, 0.3216, 0.6284, 0.3539, 0.5917, 0.3429, 0.6284, 0.3596, 0.6284, 0.3596, 0.6284, 0.3429, 0.6284, 0.3703, 0.5766, 0.3691, 0.5766, 0.3691, 0.5766, 0.3703, 0.5766, 0.3722, 0.5868, 0.3737, 0.5766, 0.3737, 0.5766, 0.3722, 0.5868, 0.3728, 0.5766, 0.3703, 0.5766, 0.3703, 0.5766, 0.3728, 0.5766, 0.3596, 0.6284, 0.3661, 0.6284, 0.3661, 0.6284, 0.3596, 0.6284, 0.3622, 0.5868, 0.3582, 0.5868, 0.3539, 0.5917, 0.359, 0.5917, 0.3582, 0.5868, 0.3539, 0.5917, 0.3539, 0.5917, 0.3582, 0.5868, 0.3737, 0.5766, 0.3728, 0.5766, 0.3728, 0.5766, 0.3737, 0.5766, 0.4864, 0.5868, 0.5398, 0.5868, 0.5398, 0.5917, 0.4864, 0.5917, 0.4864, 0.5766, 0.5398, 0.5766, 0.5398, 0.5868, 0.4864, 0.5868, 0.4864, 0.5917, 0.5398, 0.5917, 0.5398, 0.6284, 0.4864, 0.6284, 0.4864, 0.5678, 0.5398, 0.5678, 0.5398, 0.5766, 0.4864, 0.5766, 0.4864, 0.5235, 0.5398, 0.5235, 0.5398, 0.5569, 0.4864, 0.5569, 0.5932, 0.5, 0.5398, 0.5, 0.5372, 0.4974, 0.5879, 0.4947, 0.4864, 0.3986, 0.5557, 0.3986, 0.5557, 0.429, 0.4864, 0.429, 0.4864, 0.75, 0.5372, 0.7526, 0.5557, 0.821, 0.4864, 0.821, 0.4864, 0.5114, 0.5398, 0.5114, 0.5398, 0.5235, 0.4864, 0.5235, 0.4864, 0.5, 0.5398, 0.5, 0.5398, 0.5114, 0.4864, 0.5114, 0.4864, 0.821, 0.5557, 0.821, 0.5557, 0.8514, 0.4864, 0.8514, 0.4864, 0.375, 0.5557, 0.375, 0.5557, 0.3986, 0.4864, 0.3986, 0.4864, 0.7331, 0.5398, 0.7331, 0.5398, 0.7453, 0.4864, 0.7453, 0.4864, 0.6348, 0.5398, 0.6348, 0.5398, 0.7331, 0.4864, 0.7331, 0.4864, 0.429, 0.5557, 0.429, 0.5372, 0.4974, 0.4864, 0.5, 0.4864, 0.5569, 0.5398, 0.5569, 0.5398, 0.5678, 0.4864, 0.5678, 0.4864, 0.8514, 0.5557, 0.8514, 0.5557, 0.875, 0.4864, 0.875, 0.4864, 0.6284, 0.5398, 0.6284, 0.5398, 0.6348, 0.4864, 0.6348, 0.4864, 0.7453, 0.5398, 0.7453, 0.5372, 0.7526, 0.4864, 0.75])
me_cube_001.use_remesh_fix_poles = True
me_cube_001.use_remesh_preserve_attributes = False
me_cube_001.use_mirror_vertex_groups = False
me_cube_001.update()

# ---- objects
ob_empty = bpy.data.objects.new('Empty', None)
ob_cube = bpy.data.objects.new('Cube', me_cube_001)

# ---- transforms, parenting, visibility, modifiers, constraints
ob_empty.location = (0.0, 0.0, 0.0)
ob_empty.rotation_euler = (1.571, -0.0, 1.571)
ob_empty.empty_display_type = 'IMAGE'
ob_empty.empty_display_size = 5.0
ob_empty.lineart.crease_threshold = 0.0
ob_cube.location = (0.0, 0.0, 0.0)
ob_cube.lineart.crease_threshold = 0.0
_m = ob_cube.modifiers.new('Mirror', 'MIRROR')
_m.use_clip = True

# ---- collection membership
col_collection.objects.link(ob_empty)
col_collection.objects.link(ob_cube)

# ---- scene / render settings (as saved in the file)
scene.frame_start = 1; scene.frame_end = 250; scene.frame_set(250)
scene.render.engine = 'BLENDER_EEVEE_NEXT'
scene.cycles.use_denoising = False
scene.cycles.samples = 128
scene.cycles.sampling_pattern = 'TABULATED_SOBOL'
scene.cycles.use_adaptive_sampling = False
scene.cycles.use_light_tree = False
scene.view_settings.view_transform = 'Filmic'
bpy.context.view_layer.update()

# ---- added for rendering (the .blend has no active camera and no usable light): camera, sun
cam_auto = bpy.data.cameras.new('AutoCamera')
cam_auto.lens = 50.0
cam_auto.sensor_width = 36.0
cam_auto.clip_end = 1000.0
ob_auto_camera = bpy.data.objects.new('AutoCamera', cam_auto)
scene.collection.objects.link(ob_auto_camera)
ob_auto_camera.location = (5.42754, -6.49781, 4.33594)
ob_auto_camera.rotation_euler = (1.09748, -7.21219e-08, 0.694738)
scene.camera = ob_auto_camera
light_auto_sun = bpy.data.lights.new('AutoSun', 'SUN')
light_auto_sun.energy = 3.0
light_auto_sun.angle = 0.0523599
ob_auto_sun = bpy.data.objects.new('AutoSun', light_auto_sun)
scene.collection.objects.link(ob_auto_sun)
ob_auto_sun.rotation_euler = (0.872665, 0.174533, 0.523599)
bpy.context.view_layer.update()
